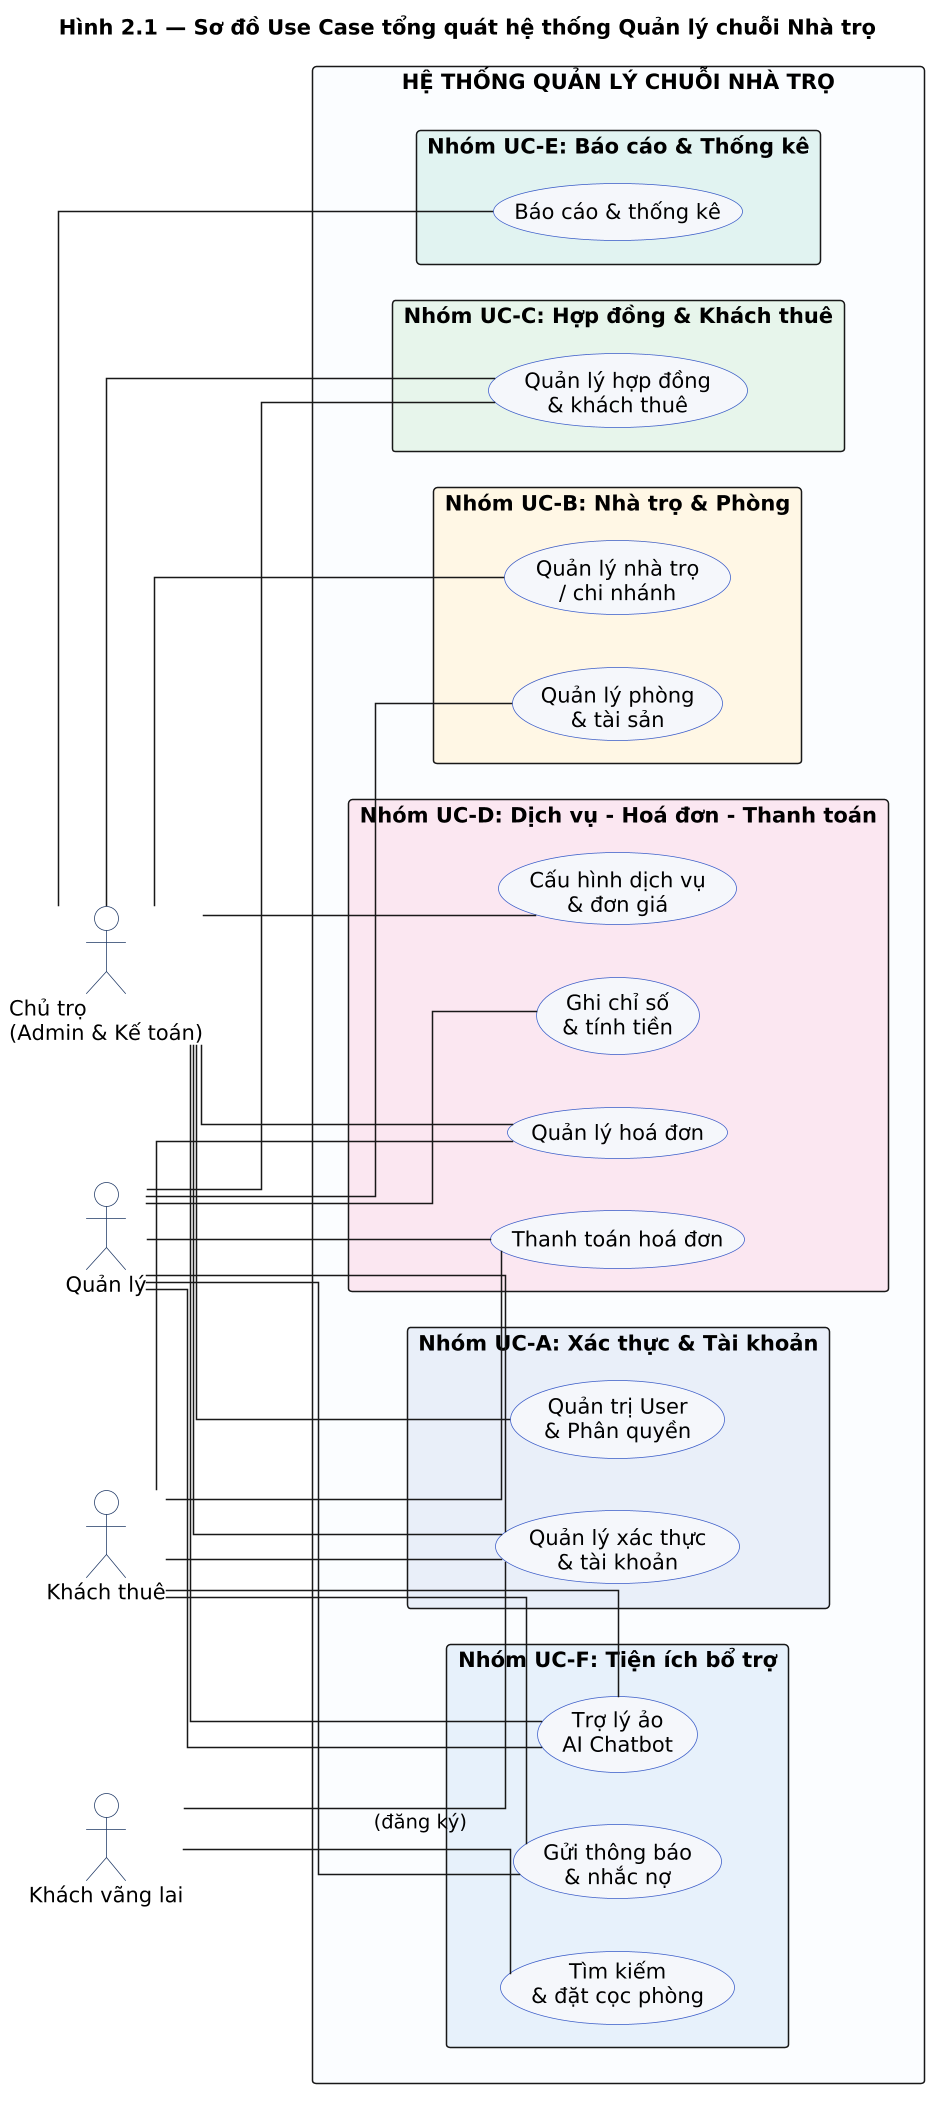

The diagram above was rendered by PlantUML. Its source (embedded in the PNG):
@startuml
scale 1.5
title Hình 2.1 — Sơ đồ Use Case tổng quát hệ thống Quản lý chuỗi Nhà trọ

left to right direction
skinparam packageStyle rectangle
skinparam linetype ortho
skinparam shadowing false
skinparam usecase {
  BackgroundColor #F5F7FB
  BorderColor #3A5BC7
}
skinparam actor {
  BackgroundColor #FFFFFF
  BorderColor #1F3864
}

' ====== 4 Actors (sắp xếp 2 trái - 2 phải) ======
actor "Chủ trọ\n(Admin & Kế toán)"  as Owner
actor "Quản lý"                      as Manager
actor "Khách thuê"                   as Tenant
actor "Khách vãng lai"               as Visitor

rectangle "HỆ THỐNG QUẢN LÝ CHUỖI NHÀ TRỌ" #FAFCFF {

  package "Nhóm UC-A: Xác thực & Tài khoản" #E8EEF9 {
    usecase "Quản lý xác thực\n& tài khoản"            as UC_Auth
    usecase "Quản trị User\n& Phân quyền"              as UC_Sys
  }

  package "Nhóm UC-B: Nhà trọ & Phòng" #FFF6E5 {
    usecase "Quản lý nhà trọ\n/ chi nhánh"             as UC_Branch
    usecase "Quản lý phòng\n& tài sản"                 as UC_Room
  }

  package "Nhóm UC-C: Hợp đồng & Khách thuê" #E6F5EA {
    usecase "Quản lý hợp đồng\n& khách thuê"           as UC_Contract
  }

  package "Nhóm UC-D: Dịch vụ - Hoá đơn - Thanh toán" #FBE6F1 {
    usecase "Cấu hình dịch vụ\n& đơn giá"              as UC_Service
    usecase "Ghi chỉ số\n& tính tiền"                  as UC_Meter
    usecase "Quản lý hoá đơn"                          as UC_Invoice
    usecase "Thanh toán hoá đơn"                       as UC_Payment
  }

  package "Nhóm UC-E: Báo cáo & Thống kê" #E0F2F1 {
    usecase "Báo cáo & thống kê"                       as UC_Report
  }

  package "Nhóm UC-F: Tiện ích bổ trợ" #E6F0FA {
    usecase "Gửi thông báo\n& nhắc nợ"                 as UC_Notify
    usecase "Tìm kiếm\n& đặt cọc phòng"                as UC_Search
    usecase "Trợ lý ảo\nAI Chatbot"                    as UC_Chat
  }
}

' ====== Quan hệ Actor ↔ Use Case ======
Owner   -- UC_Auth
Owner   -- UC_Sys
Owner   -- UC_Branch
Owner   -- UC_Service
Owner   -- UC_Contract
Owner   -- UC_Invoice
Owner   -- UC_Report
Owner   -- UC_Chat

Manager -- UC_Auth
Manager -- UC_Room
Manager -- UC_Contract
Manager -- UC_Meter
Manager -- UC_Payment
Manager -- UC_Notify
Manager -- UC_Chat

Tenant  -- UC_Auth
Tenant  -- UC_Invoice
Tenant  -- UC_Payment
Tenant  -- UC_Notify
Tenant  -- UC_Chat

Visitor -- UC_Search
Visitor -- UC_Auth : (đăng ký)
@enduml